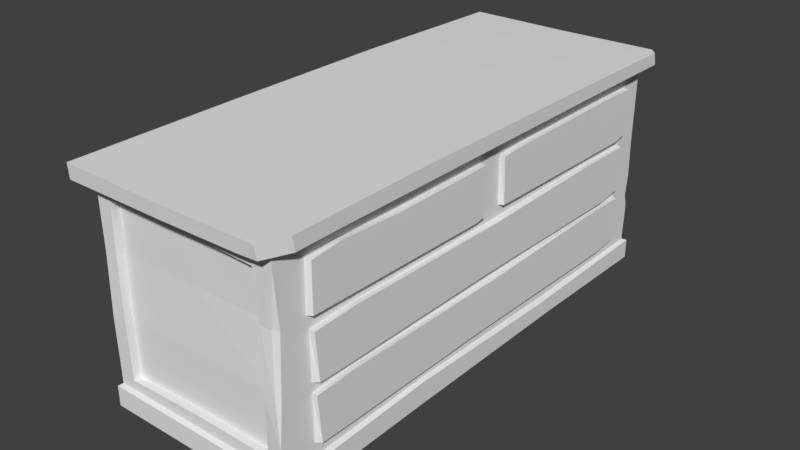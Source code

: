 # Source: cabinet_1.blend  (saved by Blender 2.78.0; exported with 4.5.12 LTS)
import bpy
from mathutils import Matrix  # noqa: F401  (used for matrix-valued properties, if any)

bpy.ops.wm.read_factory_settings(use_empty=True)
scene = bpy.context.scene
scene.name = 'Scene'

# ---- collections
col_collection_1 = bpy.data.collections.new('Collection 1'); scene.collection.children.link(col_collection_1)

# ---- world
world_world = bpy.data.worlds.new('World'); scene.world = world_world
world_world.color = (0.05088, 0.05088, 0.05088)
world_world.use_sun_shadow = False
world_world.sun_shadow_jitter_overblur = 0.0
world_world.cycles.sampling_method = 'MANUAL'

# ---- meshes
me_cube_002 = bpy.data.meshes.new('Cube.002')
me_cube_002.from_pydata([(0.5129, -1.185, 0.898), (0.5129, -1.185, 1.156), (0.5129, -0.04312, 1.121), (0.5129, -0.05693, 1.156), (0.547, -1.176, 0.904), (0.547, -1.174, 1.149), (0.547, -0.05079, 1.119), (0.547, -0.05693, 1.156), (0.5129, 0.08795, 0.898), (0.5129, 0.0891, 1.147), (0.5129, 1.216, 0.898), (0.5129, 1.216, 1.156), (0.547, 0.09945, 0.9001), (0.547, 0.0891, 1.147), (0.547, 1.207, 0.9052), (0.547, 1.208, 1.152), (0.5129, -0.113, 0.8891), (0.5129, -1.01, 1.166), (0.547, -0.113, 0.8891), (0.547, -1.01, 1.166), (0.5129, -0.6778, 1.155), (0.547, -0.06157, 0.8978), (0.5129, -0.05486, 0.8917), (0.547, -0.6691, 1.15), (0.5129, 0.1862, 0.8918), (0.5129, 0.2368, 1.156), (0.547, 0.1873, 0.899), (0.547, 0.2368, 1.156), (0.5129, 1.057, 1.159), (0.547, 1.131, 0.8868), (0.5129, 1.131, 0.8854), (0.547, 1.057, 1.159), (0.5129, -1.175, 0.5794), (0.5129, -1.172, 0.8287), (0.5129, 1.2, 0.5794), (0.5129, 1.2, 0.837), (0.547, -1.151, 0.5815), (0.547, -1.172, 0.8287), (0.547, 1.181, 0.5867), (0.547, 1.183, 0.8339), (0.5129, -0.9681, 0.5732), (0.5129, -0.9411, 0.84), (0.547, -0.9657, 0.5805), (0.547, -0.9411, 0.84), (0.5129, 0.8651, 0.8401), (0.547, 1.02, 0.5682), (0.5129, 1.019, 0.5668), (0.547, 0.8651, 0.8401), (0.5129, 0.02565, 0.57), (0.547, 0.0432, 0.8281), (0.5129, 0.02332, 0.8386), (0.547, 0.0005743, 0.5833), (0.5129, -1.175, 0.2781), (0.5129, -1.172, 0.5274), (0.5129, 1.2, 0.2781), (0.5129, 1.2, 0.5357), (0.547, -1.151, 0.2802), (0.547, -1.172, 0.5274), (0.547, 1.181, 0.2854), (0.547, 1.183, 0.5326), (0.5129, -0.9681, 0.2719), (0.5129, -0.9411, 0.5387), (0.547, -0.9657, 0.2791), (0.547, -0.9411, 0.5387), (0.5129, 0.8651, 0.5388), (0.547, 1.02, 0.2669), (0.5129, 1.019, 0.2655), (0.547, 0.8651, 0.5388), (0.5129, 0.02565, 0.2687), (0.547, 0.0432, 0.5268), (0.5129, 0.02332, 0.5372), (0.547, 0.0005743, 0.282)], [], [(10, 11, 15, 14), (2, 3, 7, 6), (18, 19, 5, 4), (4, 5, 1, 0), (16, 18, 4, 0), (19, 17, 1, 5), (26, 27, 13, 12), (12, 13, 9, 8), (24, 26, 12, 8), (27, 25, 9, 13), (23, 20, 17, 19), (22, 21, 18, 16), (21, 23, 19, 18), (6, 7, 23, 21), (2, 6, 21, 22), (7, 3, 20, 23), (31, 28, 25, 27), (30, 29, 26, 24), (29, 31, 27, 26), (14, 15, 31, 29), (10, 14, 29, 30), (15, 11, 28, 31), (34, 35, 39, 38), (42, 43, 37, 36), (36, 37, 33, 32), (40, 42, 36, 32), (43, 41, 33, 37), (49, 50, 41, 43), (48, 51, 42, 40), (51, 49, 43, 42), (38, 39, 47, 45), (34, 38, 45, 46), (39, 35, 44, 47), (45, 47, 49, 51), (46, 45, 51, 48), (47, 44, 50, 49), (54, 55, 59, 58), (62, 63, 57, 56), (56, 57, 53, 52), (60, 62, 56, 52), (63, 61, 53, 57), (69, 70, 61, 63), (68, 71, 62, 60), (71, 69, 63, 62), (58, 59, 67, 65), (54, 58, 65, 66), (59, 55, 64, 67), (65, 67, 69, 71), (66, 65, 71, 68), (67, 64, 70, 69)])
me_cube_002.use_remesh_preserve_volume = False
me_cube_002.use_remesh_preserve_attributes = False
me_cube_002.use_mirror_vertex_groups = False
me_cube_002.update()
me_cube_001 = bpy.data.meshes.new('Cube.001')
me_cube_001.from_pydata([(-0.5183, -1.351, 0.2057), (-0.5183, -1.351, 1.228), (-0.5183, 1.351, 0.2057), (-0.5183, 1.351, 1.228), (0.5183, -1.351, 0.2057), (0.5183, -1.351, 1.228), (0.5183, 1.351, 0.2057), (0.5183, 1.351, 1.228), (-0.5811, -1.43, 1.239), (-0.5811, 1.43, 1.239), (0.518, -1.36, 0.3462), (-0.5811, -1.435, 1.319), (-0.5811, 1.43, 1.308), (0.5175, -1.341, 0.5534), (-0.5183, -1.348, 0.8934), (-0.5183, 1.348, 0.8217), (0.5183, 1.348, 0.8217), (0.4833, -1.338, 0.8934), (-0.5183, 1.359, 0.3782), (0.5183, 1.359, 0.3782), (0.5183, -1.351, 0.2709), (-0.5183, -1.351, 0.2601), (-0.5183, 0.4505, 0.2057), (-0.5183, -0.4505, 0.2057), (-0.5183, -1.002, 1.244), (-0.5183, 0.8802, 1.228), (0.5183, -0.4604, 0.2235), (0.5183, 0.4505, 0.2057), (0.5183, 0.8802, 1.228), (0.5183, -1.002, 1.244), (-0.5811, -1.028, 1.244), (-0.5811, 0.9063, 1.228), (0.5811, 0.9099, 1.246), (0.5811, -1.028, 1.244), (-0.5811, -0.4765, 1.324), (-0.5811, 0.4765, 1.324), (0.5811, 0.554, 1.319), (0.5811, -0.4765, 1.324), (0.5183, 0.4495, 0.8456), (0.5183, -0.4495, 0.8695), (0.4315, 1.308, 0.8416), (0.4244, 1.31, 1.153), (-0.4449, 1.313, 0.5904), (-0.4362, 1.31, 1.143), (0.5183, 0.4521, 0.3332), (0.5183, -0.4552, 0.2882), (0.0, 1.351, 0.2057), (0.0, 1.351, 1.228), (0.0, -1.351, 0.2057), (0.0, -1.351, 1.228), (0.0, 1.439, 1.24), (0.0, -1.439, 1.245), (-0.01334, 1.431, 1.307), (0.0, -1.444, 1.317), (-0.4362, 1.319, 0.3782), (0.0, 1.359, 0.3782), (6.132e-18, -1.351, 0.2709), (0.0, 0.5153, 1.321), (0.0, -0.4765, 1.324), (-0.5314, 1.374, 0.08827), (-0.5314, -1.374, 0.08827), (0.4551, -1.283, 0.1674), (0.4551, -1.12, 0.1674), (0.2914, -1.283, 0.1674), (0.2914, -1.12, 0.1674), (0.4344, -1.262, -0.01309), (0.4344, -1.141, -0.01309), (0.3122, -1.262, -0.01309), (0.3122, -1.141, -0.01309), (-0.4621, 1.312, 0.1674), (-0.4621, 1.149, 0.1674), (-0.2984, 1.312, 0.1674), (-0.2984, 1.149, 0.1674), (-0.4413, -1.141, -0.01309), (-0.4413, -1.262, -0.01309), (0.4551, 1.149, 0.1674), (0.4551, 1.312, 0.1674), (0.2914, 1.149, 0.1674), (0.2914, 1.312, 0.1674), (0.4344, 1.169, -0.01309), (0.4344, 1.291, -0.01309), (0.3122, 1.169, -0.01309), (0.3122, 1.291, -0.01309), (-0.3192, -1.141, -0.01309), (-0.3192, -1.262, -0.01309), (-0.4621, -1.12, 0.1674), (-0.4621, -1.283, 0.1674), (-0.2984, -1.12, 0.1674), (-0.2984, -1.283, 0.1674), (0.5183, 1.354, 0.6087), (0.5183, 1.358, 0.4293), (0.5183, 1.34, 0.4844), (0.4955, 1.357, 0.4846), (-0.5183, -1.355, 0.5629), (-0.5183, 1.354, 0.5999), (0.4993, -1.356, 0.553), (-0.4362, 1.308, 0.8217), (0.4259, 1.319, 0.3782), (0.5183, 0.4508, 0.5894), (0.5183, -0.4523, 0.5789), (0.0, 1.319, 0.3782), (0.5811, -1.288, 1.241), (0.5233, -1.423, 1.241), (0.5497, -1.311, 1.234), (0.5233, -1.436, 1.315), (0.5811, -1.301, 1.315), (0.5414, 1.447, 1.244), (0.5811, 1.407, 1.244), (0.5596, 1.415, 1.239), (0.5811, 1.391, 1.313), (0.5414, 1.431, 1.313), (0.5176, -1.349, 1.165), (0.5145, -1.323, 0.8924), (-0.3192, 1.169, -0.01309), (-0.3192, 1.291, -0.01309), (-0.4413, 1.169, -0.01309), (-0.4413, 1.291, -0.01309), (-0.5314, -1.374, 0.1971), (-0.5314, 1.374, 0.1971), (0.5397, -1.374, 0.1891), (0.5397, 1.374, 0.1971), (-0.5314, 0.4581, 0.1971), (-0.5314, -0.4581, 0.1971), (0.5397, -0.4681, 0.215), (0.5397, 0.4561, 0.1871), (0.004142, 1.374, 0.1971), (0.004142, -1.374, 0.1971), (0.5397, -1.374, 0.08827), (0.5397, 1.374, 0.08827), (-0.5314, 0.5695, 0.1002), (-0.5314, -0.4542, 0.09821), (0.5397, -0.4542, 0.09821), (0.5397, 0.5695, 0.1002), (0.004142, 1.374, 0.08827), (0.004142, -1.374, 0.08827), (0.004142, 0.5695, 0.1002), (0.004142, -0.4542, 0.09821), (-0.4362, 1.351, 0.2057), (-0.4362, -1.351, 1.228), (-0.4891, -1.431, 1.24), (-0.4891, -1.436, 1.318), (-0.4495, -1.348, 0.8917), (-0.4329, -1.351, 0.2585), (-0.4362, 1.351, 1.228), (-0.4362, -1.351, 0.2057), (-0.4891, 1.431, 1.239), (-0.4912, 1.43, 1.308), (-0.4362, 1.348, 0.8217), (-0.4362, 1.359, 0.3782), (-0.4891, 0.4827, 1.324), (-0.4891, -0.4765, 1.324), (-0.4449, 1.354, 0.5904), (-0.4362, -1.355, 0.5638), (-0.4466, 1.374, 0.1971), (-0.4466, -1.374, 0.1971), (-0.4466, 1.374, 0.08827), (-0.4466, 0.5695, 0.1002), (-0.4466, -0.4542, 0.09821), (-0.4466, -1.374, 0.08827), (0.4259, -1.351, 0.2057), (0.4259, 1.359, 0.3782), (0.4259, 1.351, 0.2057), (0.4309, -1.351, 0.2676), (0.4387, -1.374, 0.1931), (0.4387, 1.374, 0.1971), (0.4387, -1.374, 0.08827), (0.4387, 1.374, 0.08827), (0.4387, 0.5695, 0.1002), (0.4387, -0.4542, 0.09821), (0.4298, -1.431, 1.243), (0.437, -1.356, 0.5604), (0.4227, -1.351, 1.228), (0.4229, -1.343, 0.8934), (0.4243, 1.351, 1.228), (0.4315, 1.348, 0.8416), (-0.5183, -1.351, 1.166), (-0.5183, 1.351, 1.153), (0.5183, 1.351, 1.153), (0.5183, 0.8008, 1.157), (0.5183, -0.8998, 1.175), (0.0, 1.31, 1.153), (0.4309, -1.309, 0.2676), (0.0, -1.351, 1.166), (0.0, 1.351, 1.153), (-0.4362, 1.351, 1.143), (-0.4362, -1.351, 1.156), (0.4112, -1.35, 1.151), (0.4244, 1.351, 1.153), (6.132e-18, -1.309, 0.2709), (0.0, -1.313, 0.5683), (0.0, -1.309, 1.166), (0.0, -1.306, 0.8934), (0.4254, -1.313, 0.5604), (0.4229, -1.3, 0.8934), (-0.4396, -1.306, 0.8917), (-0.4329, -1.309, 0.2585), (-0.4362, -1.313, 0.5638), (-0.4362, -1.309, 1.156), (0.4112, -1.307, 1.151), (-0.0006183, 1.312, 0.83)], [], [(192, 193, 191, 189), (183, 47, 173, 187), (39, 179, 29, 5, 111, 112), (185, 138, 1, 175), (137, 46, 125, 153), (24, 1, 8, 30), (145, 9, 12, 146), (37, 58, 53, 104, 105), (143, 3, 9, 145), (109, 110, 52, 57, 36), (150, 34, 11, 140), (28, 7, 108, 107, 32), (30, 8, 11, 34), (49, 171, 169, 51), (152, 141, 14, 93), (99, 39, 112, 13), (184, 183, 180, 43), (42, 147, 96), (148, 42, 54), (161, 160, 19, 6), (26, 45, 20, 4), (144, 142, 21, 0), (6, 19, 44, 27), (27, 44, 45, 26), (147, 184, 43), (160, 55, 100, 97), (97, 174, 160), (41, 174, 40), (19, 90, 91, 89, 16, 38, 98, 44), (98, 38, 39, 99), (9, 31, 35, 12), (31, 30, 34, 35), (5, 29, 33, 101, 103), (33, 32, 36, 37), (146, 12, 35, 149), (149, 35, 34, 150), (51, 169, 102, 104, 53), (29, 28, 32, 33), (3, 25, 31, 9), (25, 24, 30, 31), (6, 27, 124, 120), (0, 23, 122, 117), (177, 7, 28, 178), (178, 28, 29, 179), (42, 148, 151), (189, 191, 194, 196), (159, 48, 126, 163), (144, 0, 117, 154), (36, 57, 58, 37), (159, 162, 56, 48), (137, 148, 55, 46), (183, 187, 41, 180), (139, 51, 53, 140), (32, 107, 109, 36), (138, 49, 51, 139), (7, 173, 47, 50, 106, 108), (27, 26, 123, 124), (184, 143, 47, 183), (64, 63, 61, 62), (68, 66, 65, 67), (64, 62, 66, 68), (61, 63, 67, 65), (63, 64, 68, 67), (62, 61, 65, 66), (88, 86, 74, 84), (85, 87, 83, 73), (78, 77, 75, 76), (82, 80, 79, 81), (78, 76, 80, 82), (75, 77, 81, 79), (77, 78, 82, 81), (76, 75, 79, 80), (73, 83, 84, 74), (85, 86, 88, 87), (92, 91, 90), (91, 92, 89), (20, 10, 95, 170, 162), (174, 97, 40), (44, 98, 99, 45), (151, 147, 42), (55, 148, 54, 100), (188, 189, 196, 195), (45, 99, 13, 10, 20), (142, 152, 93, 21), (101, 102, 103), (104, 102, 101, 105), (101, 33, 37, 105), (106, 107, 108), (109, 107, 106, 110), (106, 50, 52, 110), (10, 13, 95), (17, 111, 5, 171, 186, 172), (13, 112, 17, 95), (95, 17, 172, 170), (112, 111, 17), (86, 85, 73, 74), (87, 88, 84, 83), (69, 70, 72, 71), (116, 114, 113, 115), (69, 71, 114, 116), (72, 70, 115, 113), (70, 69, 116, 115), (71, 72, 113, 114), (164, 120, 128, 166), (163, 126, 134, 165), (123, 119, 127, 131), (120, 124, 132, 128), (122, 121, 129, 130), (153, 125, 133, 155), (22, 2, 118, 121), (161, 6, 120, 164), (26, 4, 119, 123), (23, 22, 121, 122), (168, 131, 127, 165), (166, 128, 132, 167), (167, 132, 131, 168), (156, 135, 136, 157), (155, 133, 135, 156), (157, 136, 134, 158), (117, 122, 130, 60), (124, 123, 131, 132), (121, 118, 59, 129), (154, 117, 60, 158), (126, 154, 158, 134), (130, 157, 158, 60), (59, 155, 156, 129), (129, 156, 157, 130), (118, 153, 155, 59), (186, 182, 190, 198), (18, 94, 151, 148), (176, 3, 143, 184), (1, 138, 139, 8), (8, 139, 140, 11), (94, 15, 147, 151), (2, 18, 148, 137), (48, 144, 154, 126), (57, 149, 150, 58), (52, 146, 149, 57), (48, 56, 142, 144), (170, 172, 193, 192), (58, 150, 140, 53), (47, 143, 145, 50), (50, 145, 146, 52), (2, 137, 153, 118), (182, 49, 138, 185), (135, 167, 168, 136), (133, 166, 167, 135), (136, 168, 165, 134), (46, 161, 164, 125), (119, 163, 165, 127), (125, 164, 166, 133), (4, 20, 162, 159), (4, 159, 163, 119), (46, 55, 160, 161), (174, 187, 177, 16), (152, 142, 195, 196), (162, 170, 192, 181), (186, 171, 49, 182), (169, 171, 5, 103, 102), (187, 173, 7, 177), (160, 174, 16, 89, 92, 90, 19), (185, 141, 194, 197), (56, 162, 181, 188), (15, 176, 184, 147), (40, 97, 100), (181, 192, 189, 188), (43, 96, 147), (38, 178, 179, 39), (16, 177, 178, 38), (141, 185, 175, 14), (187, 174, 41), (193, 198, 190, 191), (25, 3, 176, 15, 94, 18, 2, 22, 23, 0, 21, 93, 14, 175, 1, 24), (191, 190, 197, 194), (141, 152, 196, 194), (172, 186, 198, 193), (182, 185, 197, 190), (142, 56, 188, 195), (100, 54, 42), (42, 96, 100), (100, 96, 199), (40, 180, 41), (180, 96, 43), (40, 199, 180), (199, 40, 100), (180, 199, 96)])
me_cube_001.use_remesh_preserve_volume = False
me_cube_001.use_remesh_preserve_attributes = False
me_cube_001.use_mirror_vertex_groups = False
me_cube_001.update()

# ---- objects
ob_cube_001 = bpy.data.objects.new('Cube.001', me_cube_002)
ob_cube = bpy.data.objects.new('Cube', me_cube_001)

# ---- transforms, parenting, visibility, modifiers, constraints
ob_cube_001.location = (0.0, 0.0, 0.0)
ob_cube_001.lineart.crease_threshold = 0.0
ob_cube.location = (0.0, 0.0, 0.0)
ob_cube.lineart.crease_threshold = 0.0

# ---- collection membership
col_collection_1.objects.link(ob_cube_001)
col_collection_1.objects.link(ob_cube)

# ---- scene / render settings (as saved in the file)
scene.frame_start = 1; scene.frame_end = 250; scene.frame_set(1)
scene.render.engine = 'BLENDER_EEVEE_NEXT'
scene.render.resolution_percentage = 50
scene.render.dither_intensity = 0.0
scene.cycles.use_denoising = False
scene.cycles.samples = 128
scene.cycles.sampling_pattern = 'TABULATED_SOBOL'
scene.cycles.light_sampling_threshold = 0.0
scene.cycles.use_adaptive_sampling = False
scene.cycles.use_light_tree = False
scene.cycles.blur_glossy = 0.0
scene.cycles.sample_clamp_indirect = 0.0
scene.view_settings.view_transform = 'Standard'
bpy.context.view_layer.update()

# ---- added for rendering (the .blend has no active camera and no usable light): camera, sun
cam_auto = bpy.data.cameras.new('AutoCamera')
cam_auto.lens = 50.0
cam_auto.sensor_width = 36.0
cam_auto.clip_end = 1000.0
ob_auto_camera = bpy.data.objects.new('AutoCamera', cam_auto)
scene.collection.objects.link(ob_auto_camera)
ob_auto_camera.location = (3.13714, -3.76307, 3.16514)
ob_auto_camera.rotation_euler = (1.09748, -7.21219e-08, 0.694738)
scene.camera = ob_auto_camera
light_auto_sun = bpy.data.lights.new('AutoSun', 'SUN')
light_auto_sun.energy = 3.0
light_auto_sun.angle = 0.0523599
ob_auto_sun = bpy.data.objects.new('AutoSun', light_auto_sun)
scene.collection.objects.link(ob_auto_sun)
ob_auto_sun.rotation_euler = (0.872665, 0.174533, 0.523599)
bpy.context.view_layer.update()
